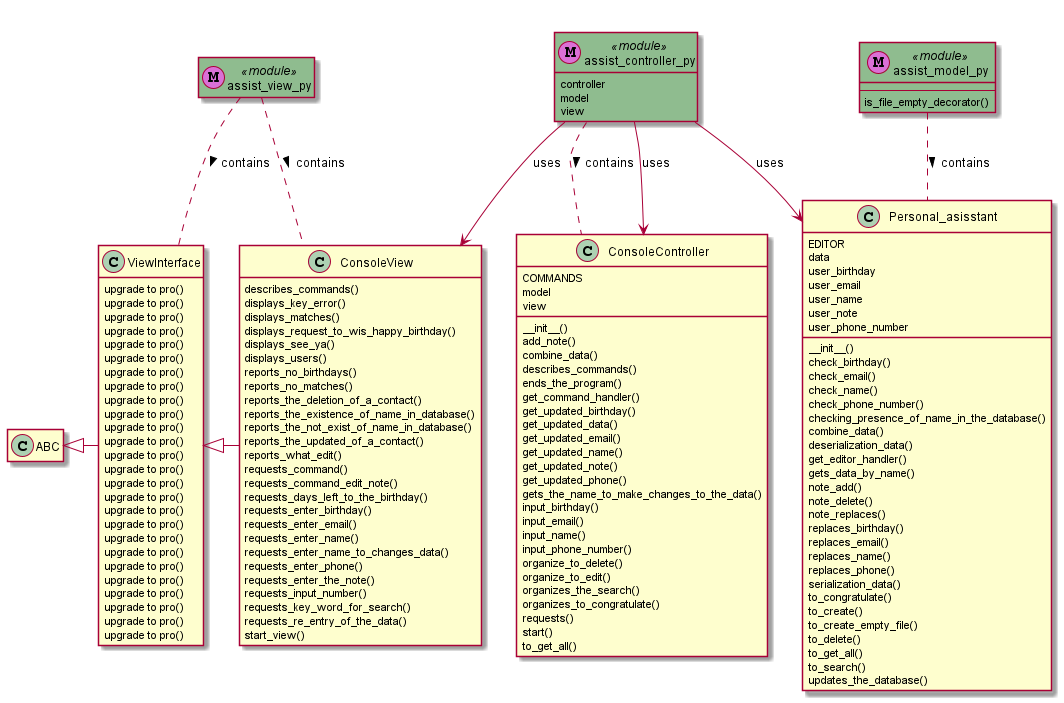

The diagram above was rendered by PlantUML. Its source (embedded in the PNG):
@startuml
class ConsoleController {
    COMMANDS
    model
    view
    __init__()
    add_note()
    combine_data()
    describes_commands()
    ends_the_program()
    get_command_handler()
    get_updated_birthday()
    get_updated_data()
    get_updated_email()
    get_updated_name()
    get_updated_note()
    get_updated_phone()
    gets_the_name_to_make_changes_to_the_data()
    input_birthday()
    input_email()
    input_name()
    input_phone_number()
    organize_to_delete()
    organize_to_edit()
    organizes_the_search()
    organizes_to_congratulate()
    requests()
    start()
    to_get_all()
}

class assist_controller_py <<module>> << (M,orchid) >> #DarkSeaGreen {
    controller
    model
    view
}

assist_controller_py .. ConsoleController : contains >
assist_controller_py --> ConsoleView : uses
assist_controller_py --> Personal_asisstant : uses
assist_controller_py --> ConsoleController : uses

center header
<size:18><font color=red>FREE PLAN LIMIT EXCEEDED</font>
<size:16><font color=red>Some names may have been redacted</font>
<size:15>Please subscribe to the affordable Pro plan 
<size:15>to remove this limitation.

The <b>number of classes per diagram</b> has been exceeded
 - The number of your classes per diagram is limited in the free plan to 3
 - The number of other classes being referred to per diagram in the free plan is unlimited
 - The number of files/modules per diagram is limited in the free plan to 4
 - The number of diagrams you can save is limited in the free plan to 2

endheader
class Personal_asisstant {
    EDITOR
    data
    user_birthday
    user_email
    user_name
    user_note
    user_phone_number
    __init__()
    check_birthday()
    check_email()
    check_name()
    check_phone_number()
    checking_presence_of_name_in_the_database()
    combine_data()
    deserialization_data()
    get_editor_handler()
    gets_data_by_name()
    note_add()
    note_delete()
    note_replaces()
    replaces_birthday()
    replaces_email()
    replaces_name()
    replaces_phone()
    serialization_data()
    to_congratulate()
    to_create()
    to_create_empty_file()
    to_delete()
    to_get_all()
    to_search()
    updates_the_database()
}

class assist_model_py <<module>> << (M,orchid) >> #DarkSeaGreen {
    ---
    is_file_empty_decorator()
}

assist_model_py .. Personal_asisstant : contains >

center header
<size:18><font color=red>FREE PLAN LIMIT EXCEEDED</font>
<size:16><font color=red>Some names may have been redacted</font>
<size:15>Please subscribe to the affordable Pro plan 
<size:15>to remove this limitation.

The <b>number of classes per diagram</b> has been exceeded
 - The number of your classes per diagram is limited in the free plan to 3
 - The number of other classes being referred to per diagram in the free plan is unlimited
 - The number of files/modules per diagram is limited in the free plan to 4
 - The number of diagrams you can save is limited in the free plan to 2

endheader
class ViewInterface {
    upgrade to pro()
    upgrade to pro()
    upgrade to pro()
    upgrade to pro()
    upgrade to pro()
    upgrade to pro()
    upgrade to pro()
    upgrade to pro()
    upgrade to pro()
    upgrade to pro()
    upgrade to pro()
    upgrade to pro()
    upgrade to pro()
    upgrade to pro()
    upgrade to pro()
    upgrade to pro()
    upgrade to pro()
    upgrade to pro()
    upgrade to pro()
    upgrade to pro()
    upgrade to pro()
    upgrade to pro()
    upgrade to pro()
    upgrade to pro()
    upgrade to pro()
    upgrade to pro()
}

ABC <|- ViewInterface

class ConsoleView {
    describes_commands()
    displays_key_error()
    displays_matches()
    displays_request_to_wis_happy_birthday()
    displays_see_ya()
    displays_users()
    reports_no_birthdays()
    reports_no_matches()
    reports_the_deletion_of_a_contact()
    reports_the_existence_of_name_in_database()
    reports_the_not_exist_of_name_in_database()
    reports_the_updated_of_a_contact()
    reports_what_edit()
    requests_command()
    requests_command_edit_note()
    requests_days_left_to_the_birthday()
    requests_enter_birthday()
    requests_enter_email()
    requests_enter_name()
    requests_enter_name_to_changes_data()
    requests_enter_phone()
    requests_enter_the_note()
    requests_input_number()
    requests_key_word_for_search()
    requests_re_entry_of_the_data()
    start_view()
}

ViewInterface <|- ConsoleView
class assist_view_py <<module>> << (M,orchid) >> #DarkSeaGreen {
}

assist_view_py .. ViewInterface : contains >
assist_view_py .. ConsoleView : contains >

center header


endheader

hide empty members

@enduml